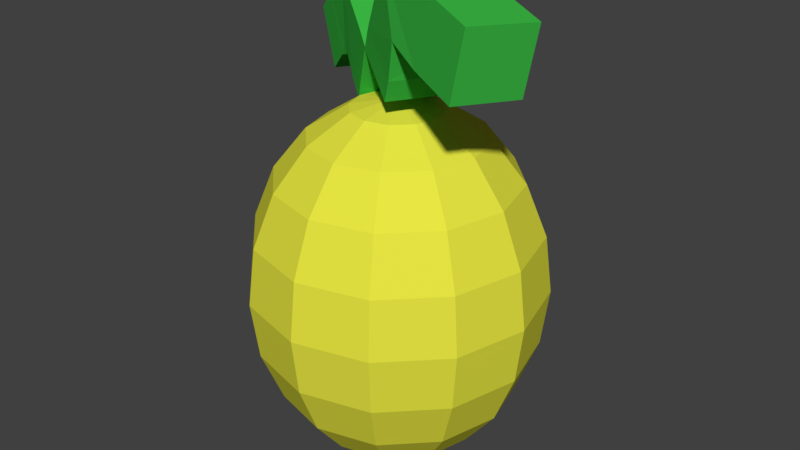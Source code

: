 # Source: Lemon.blend  (saved by Blender 2.79.0; exported with 4.5.12 LTS)
import bpy
from mathutils import Matrix  # noqa: F401  (used for matrix-valued properties, if any)

bpy.ops.wm.read_factory_settings(use_empty=True)
scene = bpy.context.scene
scene.name = 'Scene'

# ---- collections
col_collection_1 = bpy.data.collections.new('Collection 1'); scene.collection.children.link(col_collection_1)

# ---- materials (node trees are filled in below, after node groups)
mat_leaves = bpy.data.materials.new('Leaves')
mat_leaves.alpha_threshold = 0.0
mat_leaves.use_transparent_shadow = False
mat_leaves.diffuse_color = (0.04481, 0.4969, 0.06046, 1.0)
mat_leaves.roughness = 0.5
mat_lemon = bpy.data.materials.new('Lemon')
mat_lemon.alpha_threshold = 0.0
mat_lemon.use_transparent_shadow = False
mat_lemon.diffuse_color = (0.8, 0.7912, 0.05571, 1.0)
mat_lemon.roughness = 0.5

# ---- material node trees

# ---- world
world_world = bpy.data.worlds.new('World'); scene.world = world_world
world_world.color = (0.05088, 0.05088, 0.05088)
world_world.use_sun_shadow = False
world_world.sun_shadow_jitter_overblur = 0.0
world_world.cycles.sampling_method = 'MANUAL'

# ---- meshes
me_cube_001 = bpy.data.meshes.new('Cube.001')
me_cube_001.from_pydata([(0.01878, 0.0529, 1.418), (-1.007, 0.7457, 1.495), (-0.6338, 0.5144, 1.838), (1.145, -0.5074, 2.045), (0.3447, -0.1525, 2.201)], [(1, 2), (2, 0), (4, 3), (0, 4)], [])
me_cube_001.materials.append(mat_leaves)
me_cube_001.use_remesh_preserve_volume = False
me_cube_001.use_remesh_preserve_attributes = False
me_cube_001.use_mirror_vertex_groups = False
me_cube_001.update()
me_sphere = bpy.data.meshes.new('Sphere')
me_sphere.from_pydata([(0.0, 0.3479, 1.361), (0.0, 0.9108, 0.8413), (0.0, 0.9108, -0.8413), (0.0, 0.6618, -1.158), (0.0, 0.3479, -1.361), (0.174, 0.3013, 1.361), (0.3309, 0.5731, 1.158), (0.4554, 0.7888, 0.8413), (0.5354, 0.9273, 0.4423), (0.5629, 0.975, -6.256e-08), (0.5354, 0.9273, -0.4423), (0.4554, 0.7888, -0.8413), (0.3309, 0.5731, -1.158), (0.174, 0.3013, -1.361), (0.3013, 0.174, 1.361), (0.5731, 0.3309, 1.158), (0.7888, 0.4554, 0.8413), (0.9273, 0.5354, 0.4423), (0.975, 0.5629, -6.256e-08), (0.9273, 0.5354, -0.4423), (0.7888, 0.4554, -0.8413), (0.5731, 0.3309, -1.158), (0.3013, 0.174, -1.361), (0.3479, -3.679e-07, 1.361), (0.6618, -3.511e-07, 1.158), (0.9108, -4.182e-07, 0.8413), (1.071, -4.182e-07, 0.4423), (1.126, -3.847e-07, -6.256e-08), (1.071, -4.182e-07, -0.4423), (0.9108, -4.182e-07, -0.8413), (0.6618, -3.847e-07, -1.158), (0.3479, -3.679e-07, -1.361), (0.3013, -0.174, 1.361), (0.5731, -0.3309, 1.158), (0.7888, -0.4554, 0.8413), (0.9273, -0.5354, 0.4423), (0.975, -0.5629, -6.256e-08), (0.9273, -0.5354, -0.4423), (0.7888, -0.4554, -0.8413), (0.5731, -0.3309, -1.158), (0.3013, -0.174, -1.361), (0.174, -0.3013, 1.361), (0.3309, -0.5731, 1.158), (0.4554, -0.7888, 0.8413), (0.5354, -0.9273, 0.4423), (0.5629, -0.975, -6.256e-08), (0.5354, -0.9273, -0.4423), (0.4554, -0.7888, -0.8413), (0.3309, -0.5731, -1.158), (0.174, -0.3013, -1.361), (1.566e-08, -0.3479, 1.361), (-1.789e-08, -0.6618, 1.158), (-8.5e-08, -0.9108, 0.8413), (-1.789e-08, -1.071, 0.4423), (-8.5e-08, -1.126, -6.256e-08), (-1.789e-08, -1.071, -0.4423), (-8.5e-08, -0.9108, -0.8413), (-5.145e-08, -0.6618, -1.158), (1.566e-08, -0.3479, -1.361), (-0.174, -0.3013, 1.361), (-0.3309, -0.5731, 1.158), (-0.4554, -0.7888, 0.8413), (-0.5354, -0.9273, 0.4423), (-0.5629, -0.975, -6.256e-08), (-0.5354, -0.9273, -0.4423), (-0.4554, -0.7888, -0.8413), (-0.3309, -0.5731, -1.158), (-0.174, -0.3013, -1.361), (0.0, -3.668e-07, -1.431), (-3.177e-07, -5.503e-07, 1.431), (-0.3013, -0.174, 1.361), (-0.5731, -0.3309, 1.158), (-0.7888, -0.4554, 0.8413), (-0.9273, -0.5354, 0.4423), (-0.975, -0.5629, -6.256e-08), (-0.9273, -0.5354, -0.4423), (-0.7888, -0.4554, -0.8413), (-0.5731, -0.3309, -1.158), (-0.3013, -0.174, -1.361), (-0.3479, -3.511e-07, 1.361), (-0.6618, -3.511e-07, 1.158), (-0.9108, -2.505e-07, 0.8413), (-1.071, -3.511e-07, 0.4423), (-1.126, -3.176e-07, -6.256e-08), (-1.071, -3.511e-07, -0.4423), (-0.9108, -2.505e-07, -0.8413), (-0.6618, -3.176e-07, -1.158), (-0.3479, -3.679e-07, -1.361), (-0.3013, 0.174, 1.361), (-0.5731, 0.3309, 1.158), (-0.7888, 0.4554, 0.8413), (-0.9273, 0.5354, 0.4423), (-0.975, 0.5629, -6.256e-08), (-0.9273, 0.5354, -0.4423), (-0.7888, 0.4554, -0.8413), (-0.5731, 0.3309, -1.158), (-0.3013, 0.174, -1.361), (-0.174, 0.3013, 1.361), (-0.3309, 0.5731, 1.158), (-0.4554, 0.7888, 0.8413), (-0.5354, 0.9273, 0.4423), (-0.5629, 0.975, -6.256e-08), (-0.5354, 0.9273, -0.4423), (-0.4554, 0.7888, -0.8413), (-0.3309, 0.5731, -1.158), (-0.174, 0.3013, -1.361), (4.921e-08, 0.6618, 1.158), (-1.789e-08, 1.071, 0.4423), (8.277e-08, 1.126, -6.256e-08), (-1.789e-08, 1.071, -0.4423)], [], [(109, 108, 9, 10), (1, 106, 6, 7), (68, 4, 13), (2, 109, 10, 11), (107, 1, 7, 8), (0, 69, 5), (3, 2, 11, 12), (108, 107, 8, 9), (106, 0, 5, 6), (4, 3, 12, 13), (7, 6, 15, 16), (68, 13, 22), (11, 10, 19, 20), (8, 7, 16, 17), (5, 69, 14), (12, 11, 20, 21), (9, 8, 17, 18), (6, 5, 14, 15), (13, 12, 21, 22), (10, 9, 18, 19), (22, 21, 30, 31), (19, 18, 27, 28), (16, 15, 24, 25), (68, 22, 31), (20, 19, 28, 29), (17, 16, 25, 26), (14, 69, 23), (21, 20, 29, 30), (18, 17, 26, 27), (15, 14, 23, 24), (27, 26, 35, 36), (24, 23, 32, 33), (31, 30, 39, 40), (28, 27, 36, 37), (25, 24, 33, 34), (68, 31, 40), (29, 28, 37, 38), (26, 25, 34, 35), (23, 69, 32), (30, 29, 38, 39), (32, 69, 41), (39, 38, 47, 48), (36, 35, 44, 45), (33, 32, 41, 42), (40, 39, 48, 49), (37, 36, 45, 46), (34, 33, 42, 43), (68, 40, 49), (38, 37, 46, 47), (35, 34, 43, 44), (44, 43, 52, 53), (41, 69, 50), (48, 47, 56, 57), (45, 44, 53, 54), (42, 41, 50, 51), (49, 48, 57, 58), (46, 45, 54, 55), (43, 42, 51, 52), (68, 49, 58), (47, 46, 55, 56), (68, 58, 67), (56, 55, 64, 65), (53, 52, 61, 62), (50, 69, 59), (57, 56, 65, 66), (54, 53, 62, 63), (51, 50, 59, 60), (58, 57, 66, 67), (55, 54, 63, 64), (52, 51, 60, 61), (64, 63, 74, 75), (61, 60, 71, 72), (68, 67, 78), (65, 64, 75, 76), (62, 61, 72, 73), (59, 69, 70), (66, 65, 76, 77), (63, 62, 73, 74), (60, 59, 70, 71), (67, 66, 77, 78), (71, 70, 79, 80), (78, 77, 86, 87), (75, 74, 83, 84), (72, 71, 80, 81), (68, 78, 87), (76, 75, 84, 85), (73, 72, 81, 82), (70, 69, 79), (77, 76, 85, 86), (74, 73, 82, 83), (83, 82, 91, 92), (80, 79, 88, 89), (87, 86, 95, 96), (84, 83, 92, 93), (81, 80, 89, 90), (68, 87, 96), (85, 84, 93, 94), (82, 81, 90, 91), (79, 69, 88), (86, 85, 94, 95), (88, 69, 97), (95, 94, 103, 104), (92, 91, 100, 101), (89, 88, 97, 98), (96, 95, 104, 105), (93, 92, 101, 102), (90, 89, 98, 99), (68, 96, 105), (94, 93, 102, 103), (91, 90, 99, 100), (103, 102, 109, 2), (100, 99, 1, 107), (97, 69, 0), (104, 103, 2, 3), (101, 100, 107, 108), (98, 97, 0, 106), (105, 104, 3, 4), (102, 101, 108, 109), (99, 98, 106, 1), (68, 105, 4)])
me_sphere.materials.append(mat_lemon)
me_sphere.use_remesh_preserve_volume = False
me_sphere.use_remesh_preserve_attributes = False
me_sphere.use_mirror_vertex_groups = False
me_sphere.update()

# ---- objects
ob_lemon = bpy.data.objects.new('Lemon', me_cube_001)
ob_leaves = bpy.data.objects.new('Leaves', me_sphere)

# ---- transforms, parenting, visibility, modifiers, constraints
ob_lemon.location = (0.0, 0.0, 0.0)
ob_lemon.lineart.crease_threshold = 0.0
_m = ob_lemon.modifiers.new('Skin', 'SKIN')
ob_leaves.location = (0.0, 0.0, 0.0)
ob_leaves.lineart.crease_threshold = 0.0

# ---- collection membership
col_collection_1.objects.link(ob_lemon)
col_collection_1.objects.link(ob_leaves)

# ---- scene / render settings (as saved in the file)
scene.frame_start = 1; scene.frame_end = 250; scene.frame_set(0)
scene.render.engine = 'BLENDER_EEVEE_NEXT'
scene.render.resolution_percentage = 50
scene.render.dither_intensity = 0.0
scene.cycles.use_denoising = False
scene.cycles.samples = 128
scene.cycles.sampling_pattern = 'TABULATED_SOBOL'
scene.cycles.use_adaptive_sampling = False
scene.cycles.use_light_tree = False
scene.cycles.blur_glossy = 0.0
scene.cycles.sample_clamp_indirect = 0.0
scene.view_settings.view_transform = 'Standard'
bpy.context.view_layer.update()

# ---- added for rendering (the .blend has no active camera and no usable light): camera, sun
cam_auto = bpy.data.cameras.new('AutoCamera')
cam_auto.lens = 50.0
cam_auto.sensor_width = 36.0
cam_auto.clip_end = 1000.0
ob_auto_camera = bpy.data.objects.new('AutoCamera', cam_auto)
scene.collection.objects.link(ob_auto_camera)
ob_auto_camera.location = (4.59607, -5.49367, 4.11398)
ob_auto_camera.rotation_euler = (1.09748, -7.21219e-08, 0.694738)
scene.camera = ob_auto_camera
light_auto_sun = bpy.data.lights.new('AutoSun', 'SUN')
light_auto_sun.energy = 3.0
light_auto_sun.angle = 0.0523599
ob_auto_sun = bpy.data.objects.new('AutoSun', light_auto_sun)
scene.collection.objects.link(ob_auto_sun)
ob_auto_sun.rotation_euler = (0.872665, 0.174533, 0.523599)
bpy.context.view_layer.update()
